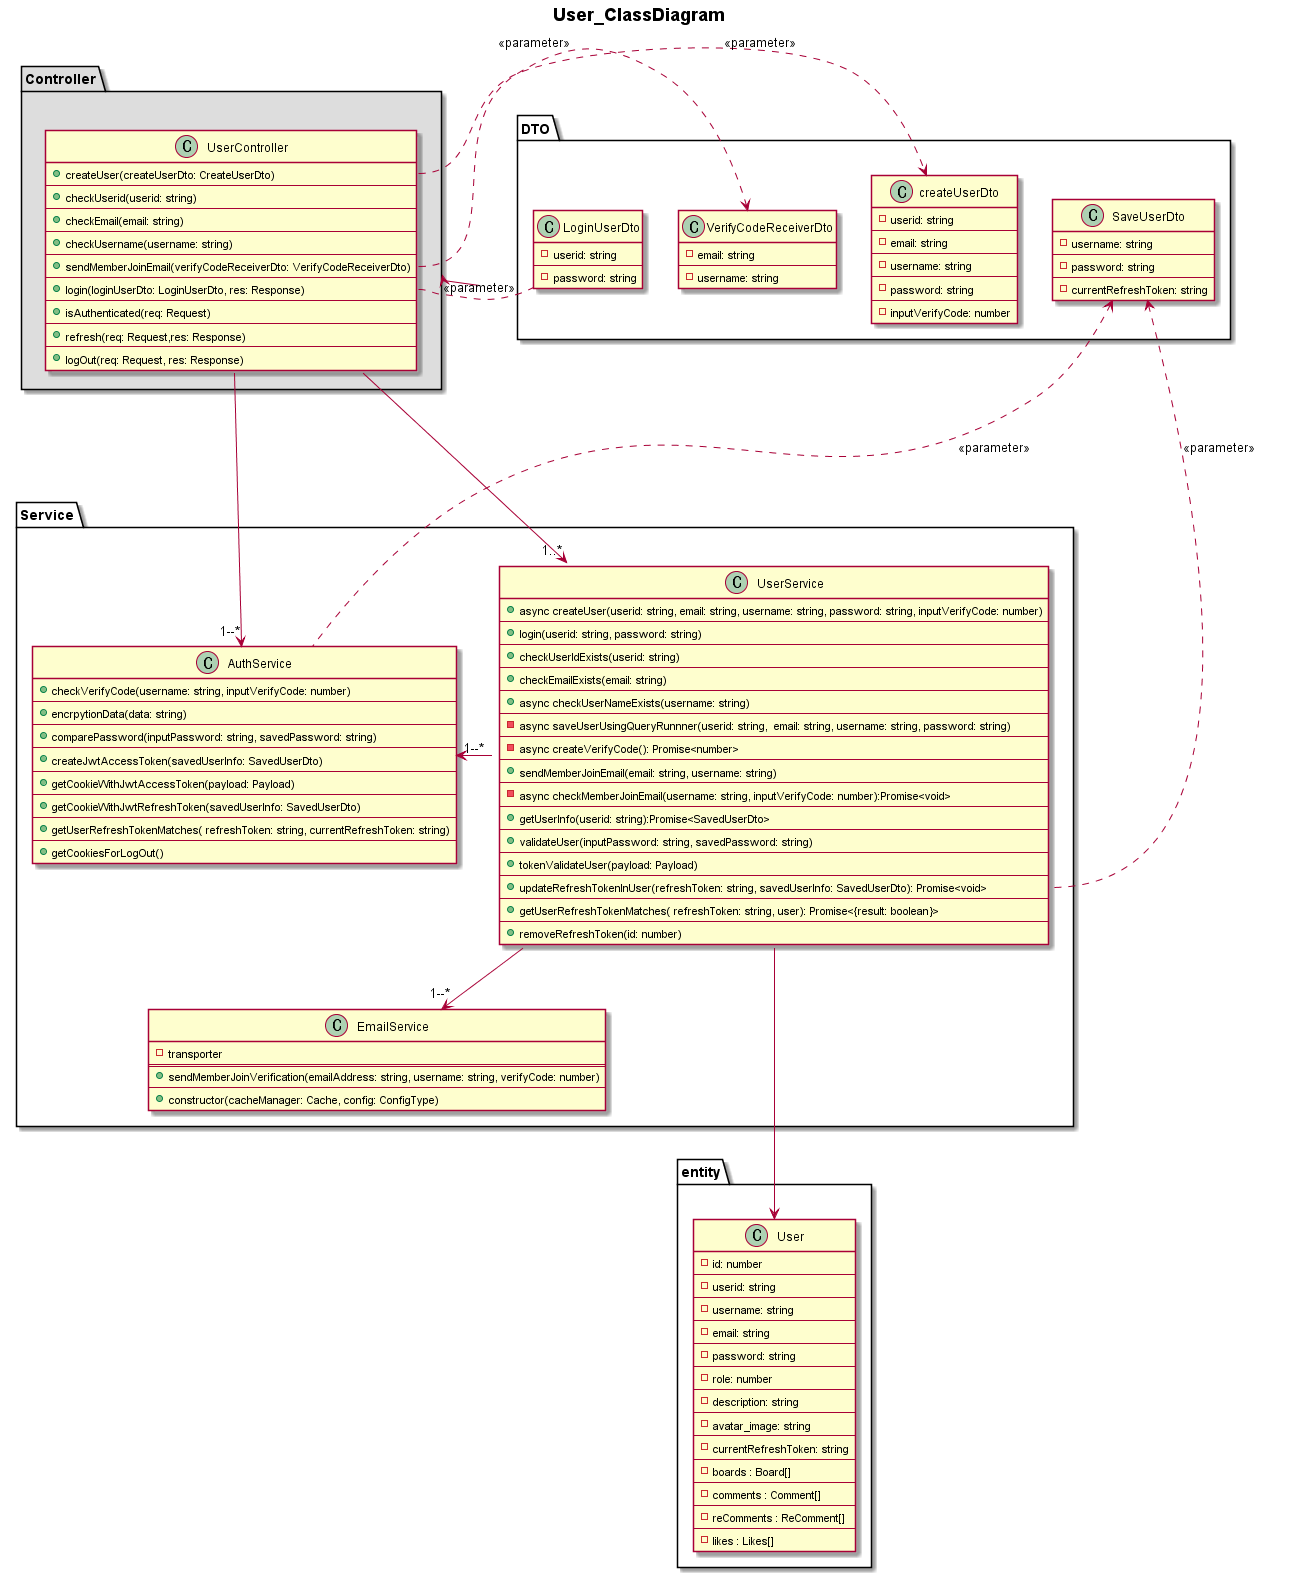

The diagram above was rendered by PlantUML. Its source (embedded in the PNG):
@startuml


title <b>User_ClassDiagram</b>

package "DTO" {
    class "createUserDto"{
        -userid: string
        --
        -email: string
        --
        -username: string
        --
        -password: string
        --
        -inputVerifyCode: number
    }   
    class "LoginUserDto"{
        -userid: string
        --
        -password: string
    }
    class "SaveUserDto"{
        -username: string
        --
        -password: string
        --
        -currentRefreshToken: string
    }
    class "VerifyCodeReceiverDto"{
        -email: string
        --
        -username: string
    }
}

package "Controller" #DDD{

    class "UserController"{
        +createUser(createUserDto: CreateUserDto)
        --
        +checkUserid(userid: string)
        --
        +checkEmail(email: string)
        --
        +checkUsername(username: string)
        --
        +sendMemberJoinEmail(verifyCodeReceiverDto: VerifyCodeReceiverDto)
        --
        +login(loginUserDto: LoginUserDto, res: Response)
        --
        +isAuthenticated(req: Request)
        --
        +refresh(req: Request,res: Response)
        --
        +logOut(req: Request, res: Response)
    }
}
package "Service" {
    class UserService{
        +async createUser(userid: string, email: string, username: string, password: string, inputVerifyCode: number) 
        --
        +login(userid: string, password: string)  
        --
        +checkUserIdExists(userid: string) 
        --
        +checkEmailExists(email: string) 
        --
        +async checkUserNameExists(username: string) 
        --
        -async saveUserUsingQueryRunnner(userid: string,  email: string, username: string, password: string) 
        --
        -async createVerifyCode(): Promise<number> 
        --
        +sendMemberJoinEmail(email: string, username: string) 
        --
        -async checkMemberJoinEmail(username: string, inputVerifyCode: number):Promise<void> 
        --
        +getUserInfo(userid: string):Promise<SavedUserDto> 
        --
        +validateUser(inputPassword: string, savedPassword: string) 
        --
        +tokenValidateUser(payload: Payload) 
        --
        +updateRefreshTokenInUser(refreshToken: string, savedUserInfo: SavedUserDto): Promise<void> 
        --
        +getUserRefreshTokenMatches( refreshToken: string, user): Promise<{result: boolean}> 
        --
        +removeRefreshToken(id: number) 
    }
    class AuthService{
        +checkVerifyCode(username: string, inputVerifyCode: number)
        --
        +encrpytionData(data: string)
        --
        +comparePassword(inputPassword: string, savedPassword: string)
        --
        +createJwtAccessToken(savedUserInfo: SavedUserDto)
        --
        +getCookieWithJwtAccessToken(payload: Payload) 
        --
        +getCookieWithJwtRefreshToken(savedUserInfo: SavedUserDto) 
        --
        +getUserRefreshTokenMatches( refreshToken: string, currentRefreshToken: string)
        --
        +getCookiesForLogOut()
    }
    class EmailService{
        -transporter
        ==
        +sendMemberJoinVerification(emailAddress: string, username: string, verifyCode: number)
        --
        +constructor(cacheManager: Cache, config: ConfigType)
    }
}

package "entity"{
    class User {
        -id: number
        --
        -userid: string
        --
        -username: string
        --
        -email: string
        --
        -password: string
        --
        -role: number
        --
        -description: string
        --
        -avatar_image: string
        --
        -currentRefreshToken: string
        --
        -boards : Board[]
        --
        -comments : Comment[]
        --
        -reComments : ReComment[]
        --
        -likes : Likes[]
    }
}

UserController::createUser -right..> createUserDto : << parameter >>
UserController::sendMemberJoinEmail -right..> VerifyCodeReceiverDto : << parameter >>
UserController::login -right..> LoginUserDto : << parameter >>
UserService::updateRefreshTokenInUser -up..> SaveUserDto : << parameter >>
AuthService -up..> SaveUserDto : << parameter >>

UserController -down-->"1..*" UserService
UserController -down-->"1--*" AuthService
UserService -right-->"1--*" AuthService
UserService -right-->"1--*" EmailService
AuthService -[hidden]- EmailService

UserService -down--> User


@enduml